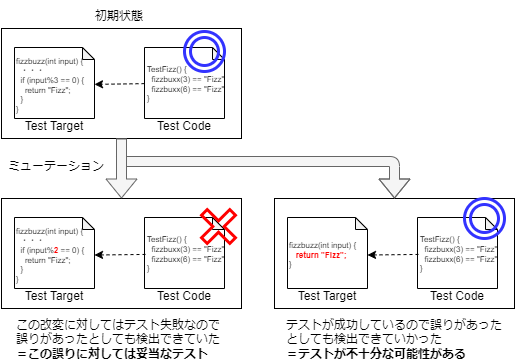

The diagram above was exported from draw.io. Its source (the exported page's mxGraphModel, read from the mxfile embedded in the PNG):
<mxGraphModel dx="746" dy="656" grid="1" gridSize="10" guides="1" tooltips="1" connect="1" arrows="1" fold="1" page="1" pageScale="1" pageWidth="1100" pageHeight="850" math="0" shadow="0">
  <root>
    <mxCell id="0" />
    <mxCell id="1" parent="0" />
    <mxCell id="2" value="" style="rounded=0;whiteSpace=wrap;html=1;" parent="1" vertex="1">
      <mxGeometry x="37" y="37" width="240" height="110" as="geometry" />
    </mxCell>
    <mxCell id="3" value="" style="shape=note;whiteSpace=wrap;html=1;backgroundOutline=1;darkOpacity=0.05;size=12;" parent="1" vertex="1">
      <mxGeometry x="50" y="56" width="80" height="71" as="geometry" />
    </mxCell>
    <mxCell id="4" value="Test Target" style="text;html=1;strokeColor=none;fillColor=none;align=center;verticalAlign=middle;whiteSpace=wrap;rounded=0;" parent="1" vertex="1">
      <mxGeometry x="55" y="125" width="70" height="20" as="geometry" />
    </mxCell>
    <mxCell id="5" value="fizzbuzz(int input) {&lt;br&gt;&amp;nbsp; ・・・&lt;br&gt;&amp;nbsp; if (input%3 == 0) {&lt;br&gt;&amp;nbsp; &amp;nbsp; return &quot;Fizz&quot;;&lt;br&gt;&amp;nbsp; }&lt;br&gt;}" style="text;html=1;strokeColor=none;fillColor=none;align=left;verticalAlign=middle;whiteSpace=wrap;rounded=0;fontSize=8;" parent="1" vertex="1">
      <mxGeometry x="50" y="68.5" width="80" height="50" as="geometry" />
    </mxCell>
    <mxCell id="23" style="edgeStyle=none;html=1;fontSize=12;fontColor=#FF0000;dashed=1;" parent="1" source="6" target="5" edge="1">
      <mxGeometry relative="1" as="geometry" />
    </mxCell>
    <mxCell id="6" value="" style="shape=note;whiteSpace=wrap;html=1;backgroundOutline=1;darkOpacity=0.05;size=12;" parent="1" vertex="1">
      <mxGeometry x="180" y="56" width="80" height="71" as="geometry" />
    </mxCell>
    <mxCell id="7" value="Test Code" style="text;html=1;strokeColor=none;fillColor=none;align=center;verticalAlign=middle;whiteSpace=wrap;rounded=0;" parent="1" vertex="1">
      <mxGeometry x="185" y="125" width="70" height="20" as="geometry" />
    </mxCell>
    <mxCell id="8" value="TestFizz() {&lt;br&gt;&amp;nbsp; fizzbuxx(3) == &quot;Fizz&quot;&lt;br&gt;&amp;nbsp; fizzbuxx(6) == &quot;Fizz&quot;&lt;br style=&quot;border-color: var(--border-color);&quot;&gt;}" style="text;html=1;strokeColor=none;fillColor=none;align=left;verticalAlign=middle;whiteSpace=wrap;rounded=0;fontSize=8;" parent="1" vertex="1">
      <mxGeometry x="181" y="67.5" width="80" height="50" as="geometry" />
    </mxCell>
    <mxCell id="10" value="" style="ellipse;shape=doubleEllipse;whiteSpace=wrap;html=1;aspect=fixed;fontSize=8;strokeColor=#3333FF;strokeWidth=3;fillColor=none;" parent="1" vertex="1">
      <mxGeometry x="220" y="40" width="40" height="40" as="geometry" />
    </mxCell>
    <mxCell id="11" value="初期状態" style="text;html=1;strokeColor=none;fillColor=none;align=center;verticalAlign=middle;whiteSpace=wrap;rounded=0;strokeWidth=3;fontSize=12;" parent="1" vertex="1">
      <mxGeometry x="100" y="10" width="110" height="30" as="geometry" />
    </mxCell>
    <mxCell id="12" value="" style="rounded=0;whiteSpace=wrap;html=1;" parent="1" vertex="1">
      <mxGeometry x="37" y="207" width="240" height="110" as="geometry" />
    </mxCell>
    <mxCell id="13" value="" style="shape=note;whiteSpace=wrap;html=1;backgroundOutline=1;darkOpacity=0.05;size=12;" parent="1" vertex="1">
      <mxGeometry x="50" y="226" width="80" height="71" as="geometry" />
    </mxCell>
    <mxCell id="14" value="Test Target" style="text;html=1;strokeColor=none;fillColor=none;align=center;verticalAlign=middle;whiteSpace=wrap;rounded=0;" parent="1" vertex="1">
      <mxGeometry x="55" y="295" width="70" height="20" as="geometry" />
    </mxCell>
    <mxCell id="15" value="fizzbuzz(int input) {&lt;br&gt;&amp;nbsp; ・・・&lt;br&gt;&amp;nbsp; if (input%&lt;b&gt;&lt;font color=&quot;#ff0000&quot;&gt;2&lt;/font&gt;&lt;/b&gt; == 0) {&lt;br&gt;&amp;nbsp; &amp;nbsp; return &quot;Fizz&quot;;&lt;br&gt;&amp;nbsp; }&lt;br&gt;}" style="text;html=1;strokeColor=none;fillColor=none;align=left;verticalAlign=middle;whiteSpace=wrap;rounded=0;fontSize=8;" parent="1" vertex="1">
      <mxGeometry x="50" y="238.5" width="80" height="50" as="geometry" />
    </mxCell>
    <mxCell id="16" value="" style="shape=note;whiteSpace=wrap;html=1;backgroundOutline=1;darkOpacity=0.05;size=12;" parent="1" vertex="1">
      <mxGeometry x="180" y="226" width="80" height="71" as="geometry" />
    </mxCell>
    <mxCell id="17" value="Test Code" style="text;html=1;strokeColor=none;fillColor=none;align=center;verticalAlign=middle;whiteSpace=wrap;rounded=0;" parent="1" vertex="1">
      <mxGeometry x="185" y="295" width="70" height="20" as="geometry" />
    </mxCell>
    <mxCell id="32" style="edgeStyle=none;html=1;entryX=1;entryY=0.5;entryDx=0;entryDy=0;dashed=1;fontSize=12;fontColor=#FF0000;" parent="1" source="18" target="15" edge="1">
      <mxGeometry relative="1" as="geometry" />
    </mxCell>
    <mxCell id="18" value="TestFizz() {&lt;br&gt;&amp;nbsp; fizzbuxx(3) == &quot;Fizz&quot;&lt;br&gt;&amp;nbsp; fizzbuxx(6) == &quot;Fizz&quot;&lt;br style=&quot;border-color: var(--border-color);&quot;&gt;}" style="text;html=1;strokeColor=none;fillColor=none;align=left;verticalAlign=middle;whiteSpace=wrap;rounded=0;fontSize=8;" parent="1" vertex="1">
      <mxGeometry x="181" y="237.5" width="80" height="50" as="geometry" />
    </mxCell>
    <mxCell id="21" value="ミューテーション" style="text;html=1;strokeColor=none;fillColor=none;align=center;verticalAlign=middle;whiteSpace=wrap;rounded=0;strokeWidth=3;fontSize=12;" parent="1" vertex="1">
      <mxGeometry x="37" y="160" width="110" height="30" as="geometry" />
    </mxCell>
    <mxCell id="22" value="" style="shape=cross;whiteSpace=wrap;html=1;strokeColor=#FF0000;strokeWidth=3;fontSize=12;fontColor=#FF0000;fillColor=none;rotation=45;" parent="1" vertex="1">
      <mxGeometry x="234" y="215" width="40" height="40" as="geometry" />
    </mxCell>
    <mxCell id="24" value="" style="rounded=0;whiteSpace=wrap;html=1;" parent="1" vertex="1">
      <mxGeometry x="310" y="207" width="240" height="110" as="geometry" />
    </mxCell>
    <mxCell id="25" value="" style="shape=note;whiteSpace=wrap;html=1;backgroundOutline=1;darkOpacity=0.05;size=12;" parent="1" vertex="1">
      <mxGeometry x="323" y="226" width="80" height="71" as="geometry" />
    </mxCell>
    <mxCell id="26" value="Test Target" style="text;html=1;strokeColor=none;fillColor=none;align=center;verticalAlign=middle;whiteSpace=wrap;rounded=0;" parent="1" vertex="1">
      <mxGeometry x="328" y="295" width="70" height="20" as="geometry" />
    </mxCell>
    <mxCell id="27" value="fizzbuzz(int input) {&lt;br&gt;&amp;nbsp;&lt;b&gt;&lt;font color=&quot;#ff0000&quot;&gt; &amp;nbsp;return &quot;Fizz&quot;;&lt;/font&gt;&lt;/b&gt;&lt;br&gt;}" style="text;html=1;strokeColor=none;fillColor=none;align=left;verticalAlign=middle;whiteSpace=wrap;rounded=0;fontSize=8;" parent="1" vertex="1">
      <mxGeometry x="323" y="238.5" width="80" height="50" as="geometry" />
    </mxCell>
    <mxCell id="28" value="" style="shape=note;whiteSpace=wrap;html=1;backgroundOutline=1;darkOpacity=0.05;size=12;" parent="1" vertex="1">
      <mxGeometry x="453" y="226" width="80" height="71" as="geometry" />
    </mxCell>
    <mxCell id="29" value="Test Code" style="text;html=1;strokeColor=none;fillColor=none;align=center;verticalAlign=middle;whiteSpace=wrap;rounded=0;" parent="1" vertex="1">
      <mxGeometry x="458" y="295" width="70" height="20" as="geometry" />
    </mxCell>
    <mxCell id="33" style="edgeStyle=none;html=1;entryX=1;entryY=0.5;entryDx=0;entryDy=0;dashed=1;fontSize=12;fontColor=#FF0000;" parent="1" source="30" target="27" edge="1">
      <mxGeometry relative="1" as="geometry" />
    </mxCell>
    <mxCell id="30" value="TestFizz() {&lt;br&gt;&amp;nbsp; fizzbuxx(3) == &quot;Fizz&quot;&lt;br&gt;&amp;nbsp; fizzbuxx(6) == &quot;Fizz&quot;&lt;br style=&quot;border-color: var(--border-color);&quot;&gt;}" style="text;html=1;strokeColor=none;fillColor=none;align=left;verticalAlign=middle;whiteSpace=wrap;rounded=0;fontSize=8;" parent="1" vertex="1">
      <mxGeometry x="454" y="237.5" width="80" height="50" as="geometry" />
    </mxCell>
    <mxCell id="34" value="" style="shape=flexArrow;endArrow=classic;html=1;fontSize=8;fillColor=#f5f5f5;strokeColor=#666666;entryX=0.5;entryY=0;entryDx=0;entryDy=0;exitX=0.5;exitY=1;exitDx=0;exitDy=0;" parent="1" source="2" target="24" edge="1">
      <mxGeometry width="50" height="50" relative="1" as="geometry">
        <mxPoint x="167" y="157" as="sourcePoint" />
        <mxPoint x="167" y="217" as="targetPoint" />
        <Array as="points">
          <mxPoint x="157" y="170" />
          <mxPoint x="430" y="170" />
        </Array>
      </mxGeometry>
    </mxCell>
    <mxCell id="19" value="" style="shape=flexArrow;endArrow=classic;html=1;fontSize=8;fillColor=#f5f5f5;strokeColor=#666666;exitX=0.5;exitY=1;exitDx=0;exitDy=0;" parent="1" source="2" target="12" edge="1">
      <mxGeometry width="50" height="50" relative="1" as="geometry">
        <mxPoint x="320" y="470" as="sourcePoint" />
        <mxPoint x="370" y="420" as="targetPoint" />
      </mxGeometry>
    </mxCell>
    <mxCell id="35" value="" style="ellipse;shape=doubleEllipse;whiteSpace=wrap;html=1;aspect=fixed;fontSize=8;strokeColor=#3333FF;strokeWidth=3;fillColor=none;" parent="1" vertex="1">
      <mxGeometry x="500" y="207" width="40" height="40" as="geometry" />
    </mxCell>
    <mxCell id="36" value="この改変に対してはテスト失敗なので&lt;br&gt;誤りがあったとしても検出できていた&lt;br&gt;&lt;b&gt;＝この誤りに対しては妥当なテスト&lt;/b&gt;" style="text;html=1;strokeColor=none;fillColor=none;align=left;verticalAlign=middle;whiteSpace=wrap;rounded=0;strokeWidth=3;fontSize=12;" parent="1" vertex="1">
      <mxGeometry x="50" y="326" width="220" height="44" as="geometry" />
    </mxCell>
    <mxCell id="37" value="テストが成功しているので誤りがあったとしても検出できていかった&lt;br&gt;&lt;b&gt;＝テストが不十分な可能性がある&lt;/b&gt;" style="text;html=1;strokeColor=none;fillColor=none;align=left;verticalAlign=middle;whiteSpace=wrap;rounded=0;strokeWidth=3;fontSize=12;" parent="1" vertex="1">
      <mxGeometry x="320" y="326" width="220" height="44" as="geometry" />
    </mxCell>
  </root>
</mxGraphModel>